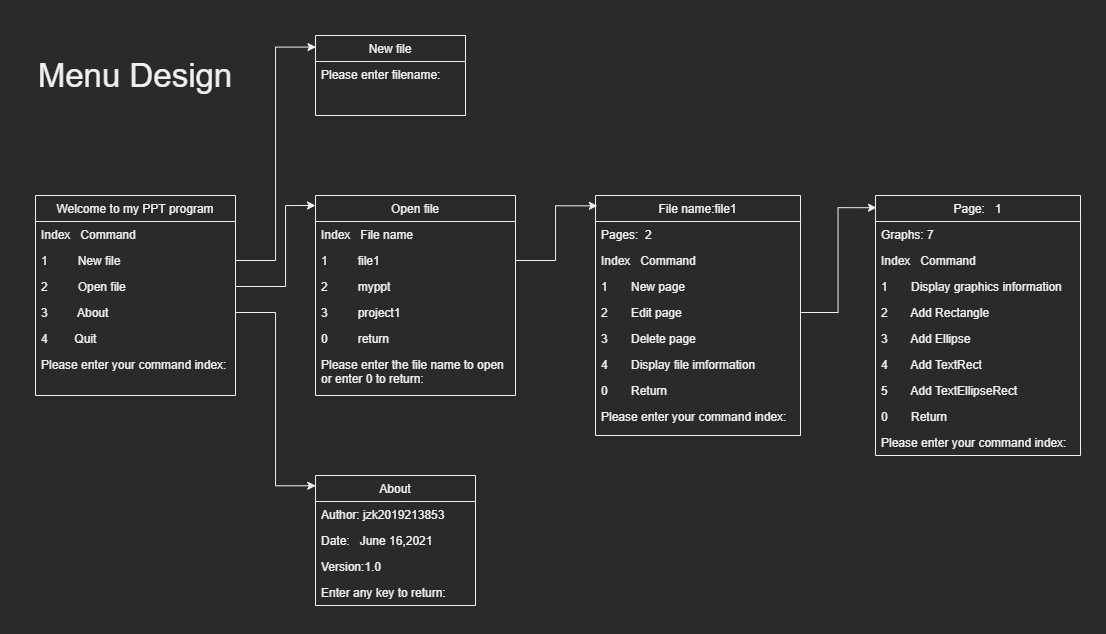

The diagram above was exported from draw.io. Its source (the exported page's mxGraphModel, read from the mxfile embedded in the PNG):
<mxGraphModel dx="1673" dy="967" grid="0" gridSize="10" guides="1" tooltips="1" connect="1" arrows="1" fold="1" page="1" pageScale="1" pageWidth="850" pageHeight="1100" math="0" shadow="0" extFonts="Permanent Marker^https://fonts.googleapis.com/css?family=Permanent+Marker">
  <root>
    <mxCell id="0" />
    <mxCell id="1" parent="0" />
    <mxCell id="l8SYyLU8kXRfEGyidumW-1" value="Welcome to my PPT program" style="swimlane;fontStyle=0;align=center;verticalAlign=top;childLayout=stackLayout;horizontal=1;startSize=26;horizontalStack=0;resizeParent=1;resizeLast=0;collapsible=1;marginBottom=0;rounded=0;shadow=0;strokeWidth=1;" parent="1" vertex="1">
      <mxGeometry x="160" y="240" width="200" height="200" as="geometry">
        <mxRectangle x="200" y="240" width="170" height="26" as="alternateBounds" />
      </mxGeometry>
    </mxCell>
    <mxCell id="oG0_EoiKiU8y4A1qP2aK-2" value="Index   Command" style="text;align=left;verticalAlign=top;spacingLeft=4;spacingRight=4;overflow=hidden;rotatable=0;points=[[0,0.5],[1,0.5]];portConstraint=eastwest;" vertex="1" parent="l8SYyLU8kXRfEGyidumW-1">
      <mxGeometry y="26" width="200" height="26" as="geometry" />
    </mxCell>
    <mxCell id="l8SYyLU8kXRfEGyidumW-2" value="1         New file" style="text;align=left;verticalAlign=top;spacingLeft=4;spacingRight=4;overflow=hidden;rotatable=0;points=[[0,0.5],[1,0.5]];portConstraint=eastwest;" parent="l8SYyLU8kXRfEGyidumW-1" vertex="1">
      <mxGeometry y="52" width="200" height="26" as="geometry" />
    </mxCell>
    <mxCell id="l8SYyLU8kXRfEGyidumW-3" value="2         Open file" style="text;align=left;verticalAlign=top;spacingLeft=4;spacingRight=4;overflow=hidden;rotatable=0;points=[[0,0.5],[1,0.5]];portConstraint=eastwest;" parent="l8SYyLU8kXRfEGyidumW-1" vertex="1">
      <mxGeometry y="78" width="200" height="26" as="geometry" />
    </mxCell>
    <mxCell id="l8SYyLU8kXRfEGyidumW-4" value="3         About" style="text;align=left;verticalAlign=top;spacingLeft=4;spacingRight=4;overflow=hidden;rotatable=0;points=[[0,0.5],[1,0.5]];portConstraint=eastwest;" parent="l8SYyLU8kXRfEGyidumW-1" vertex="1">
      <mxGeometry y="104" width="200" height="26" as="geometry" />
    </mxCell>
    <mxCell id="l8SYyLU8kXRfEGyidumW-16" value="4        Quit" style="text;align=left;verticalAlign=top;spacingLeft=4;spacingRight=4;overflow=hidden;rotatable=0;points=[[0,0.5],[1,0.5]];portConstraint=eastwest;" parent="l8SYyLU8kXRfEGyidumW-1" vertex="1">
      <mxGeometry y="130" width="200" height="26" as="geometry" />
    </mxCell>
    <mxCell id="oG0_EoiKiU8y4A1qP2aK-1" value="Please enter your command index:" style="text;align=left;verticalAlign=top;spacingLeft=4;spacingRight=4;overflow=hidden;rotatable=0;points=[[0,0.5],[1,0.5]];portConstraint=eastwest;" vertex="1" parent="l8SYyLU8kXRfEGyidumW-1">
      <mxGeometry y="156" width="200" height="26" as="geometry" />
    </mxCell>
    <mxCell id="l8SYyLU8kXRfEGyidumW-26" value="Open file" style="swimlane;fontStyle=0;align=center;verticalAlign=top;childLayout=stackLayout;horizontal=1;startSize=26;horizontalStack=0;resizeParent=1;resizeLast=0;collapsible=1;marginBottom=0;rounded=0;shadow=0;strokeWidth=1;" parent="1" vertex="1">
      <mxGeometry x="440" y="240" width="200" height="200" as="geometry">
        <mxRectangle x="600" y="110" width="170" height="26" as="alternateBounds" />
      </mxGeometry>
    </mxCell>
    <mxCell id="oG0_EoiKiU8y4A1qP2aK-3" value="Index   File name" style="text;align=left;verticalAlign=top;spacingLeft=4;spacingRight=4;overflow=hidden;rotatable=0;points=[[0,0.5],[1,0.5]];portConstraint=eastwest;" vertex="1" parent="l8SYyLU8kXRfEGyidumW-26">
      <mxGeometry y="26" width="200" height="26" as="geometry" />
    </mxCell>
    <mxCell id="l8SYyLU8kXRfEGyidumW-27" value="1         file1" style="text;align=left;verticalAlign=top;spacingLeft=4;spacingRight=4;overflow=hidden;rotatable=0;points=[[0,0.5],[1,0.5]];portConstraint=eastwest;" parent="l8SYyLU8kXRfEGyidumW-26" vertex="1">
      <mxGeometry y="52" width="200" height="26" as="geometry" />
    </mxCell>
    <mxCell id="l8SYyLU8kXRfEGyidumW-28" value="2         myppt" style="text;align=left;verticalAlign=top;spacingLeft=4;spacingRight=4;overflow=hidden;rotatable=0;points=[[0,0.5],[1,0.5]];portConstraint=eastwest;" parent="l8SYyLU8kXRfEGyidumW-26" vertex="1">
      <mxGeometry y="78" width="200" height="26" as="geometry" />
    </mxCell>
    <mxCell id="l8SYyLU8kXRfEGyidumW-29" value="3         project1" style="text;align=left;verticalAlign=top;spacingLeft=4;spacingRight=4;overflow=hidden;rotatable=0;points=[[0,0.5],[1,0.5]];portConstraint=eastwest;" parent="l8SYyLU8kXRfEGyidumW-26" vertex="1">
      <mxGeometry y="104" width="200" height="26" as="geometry" />
    </mxCell>
    <mxCell id="l8SYyLU8kXRfEGyidumW-31" value="0         return " style="text;align=left;verticalAlign=top;spacingLeft=4;spacingRight=4;overflow=hidden;rotatable=0;points=[[0,0.5],[1,0.5]];portConstraint=eastwest;" parent="l8SYyLU8kXRfEGyidumW-26" vertex="1">
      <mxGeometry y="130" width="200" height="26" as="geometry" />
    </mxCell>
    <mxCell id="l8SYyLU8kXRfEGyidumW-30" value="Please enter the file name to open &#10;or enter 0 to return:" style="text;align=left;verticalAlign=top;spacingLeft=4;spacingRight=4;overflow=hidden;rotatable=0;points=[[0,0.5],[1,0.5]];portConstraint=eastwest;" parent="l8SYyLU8kXRfEGyidumW-26" vertex="1">
      <mxGeometry y="156" width="200" height="37" as="geometry" />
    </mxCell>
    <mxCell id="l8SYyLU8kXRfEGyidumW-22" value="File name:file1" style="swimlane;fontStyle=0;align=center;verticalAlign=top;childLayout=stackLayout;horizontal=1;startSize=26;horizontalStack=0;resizeParent=1;resizeLast=0;collapsible=1;marginBottom=0;rounded=0;shadow=0;strokeWidth=1;" parent="1" vertex="1">
      <mxGeometry x="720" y="240" width="205" height="240" as="geometry">
        <mxRectangle x="600" y="110" width="170" height="26" as="alternateBounds" />
      </mxGeometry>
    </mxCell>
    <mxCell id="oG0_EoiKiU8y4A1qP2aK-4" value="Pages:  2" style="text;align=left;verticalAlign=top;spacingLeft=4;spacingRight=4;overflow=hidden;rotatable=0;points=[[0,0.5],[1,0.5]];portConstraint=eastwest;" vertex="1" parent="l8SYyLU8kXRfEGyidumW-22">
      <mxGeometry y="26" width="205" height="26" as="geometry" />
    </mxCell>
    <mxCell id="oG0_EoiKiU8y4A1qP2aK-5" value="Index   Command" style="text;align=left;verticalAlign=top;spacingLeft=4;spacingRight=4;overflow=hidden;rotatable=0;points=[[0,0.5],[1,0.5]];portConstraint=eastwest;" vertex="1" parent="l8SYyLU8kXRfEGyidumW-22">
      <mxGeometry y="52" width="205" height="26" as="geometry" />
    </mxCell>
    <mxCell id="l8SYyLU8kXRfEGyidumW-23" value="1       New page" style="text;align=left;verticalAlign=top;spacingLeft=4;spacingRight=4;overflow=hidden;rotatable=0;points=[[0,0.5],[1,0.5]];portConstraint=eastwest;" parent="l8SYyLU8kXRfEGyidumW-22" vertex="1">
      <mxGeometry y="78" width="205" height="26" as="geometry" />
    </mxCell>
    <mxCell id="l8SYyLU8kXRfEGyidumW-24" value="2       Edit page" style="text;align=left;verticalAlign=top;spacingLeft=4;spacingRight=4;overflow=hidden;rotatable=0;points=[[0,0.5],[1,0.5]];portConstraint=eastwest;" parent="l8SYyLU8kXRfEGyidumW-22" vertex="1">
      <mxGeometry y="104" width="205" height="26" as="geometry" />
    </mxCell>
    <mxCell id="l8SYyLU8kXRfEGyidumW-25" value="3       Delete page" style="text;align=left;verticalAlign=top;spacingLeft=4;spacingRight=4;overflow=hidden;rotatable=0;points=[[0,0.5],[1,0.5]];portConstraint=eastwest;" parent="l8SYyLU8kXRfEGyidumW-22" vertex="1">
      <mxGeometry y="130" width="205" height="26" as="geometry" />
    </mxCell>
    <mxCell id="oG0_EoiKiU8y4A1qP2aK-6" value="4       Display file imformation" style="text;align=left;verticalAlign=top;spacingLeft=4;spacingRight=4;overflow=hidden;rotatable=0;points=[[0,0.5],[1,0.5]];portConstraint=eastwest;" vertex="1" parent="l8SYyLU8kXRfEGyidumW-22">
      <mxGeometry y="156" width="205" height="26" as="geometry" />
    </mxCell>
    <mxCell id="oG0_EoiKiU8y4A1qP2aK-7" value="0       Return" style="text;align=left;verticalAlign=top;spacingLeft=4;spacingRight=4;overflow=hidden;rotatable=0;points=[[0,0.5],[1,0.5]];portConstraint=eastwest;" vertex="1" parent="l8SYyLU8kXRfEGyidumW-22">
      <mxGeometry y="182" width="205" height="26" as="geometry" />
    </mxCell>
    <mxCell id="oG0_EoiKiU8y4A1qP2aK-8" value="Please enter your command index:" style="text;align=left;verticalAlign=top;spacingLeft=4;spacingRight=4;overflow=hidden;rotatable=0;points=[[0,0.5],[1,0.5]];portConstraint=eastwest;" vertex="1" parent="l8SYyLU8kXRfEGyidumW-22">
      <mxGeometry y="208" width="205" height="26" as="geometry" />
    </mxCell>
    <mxCell id="oG0_EoiKiU8y4A1qP2aK-9" value="Page:   1" style="swimlane;fontStyle=0;align=center;verticalAlign=top;childLayout=stackLayout;horizontal=1;startSize=26;horizontalStack=0;resizeParent=1;resizeLast=0;collapsible=1;marginBottom=0;rounded=0;shadow=0;strokeWidth=1;" vertex="1" parent="1">
      <mxGeometry x="1000" y="240" width="205" height="260" as="geometry">
        <mxRectangle x="600" y="110" width="170" height="26" as="alternateBounds" />
      </mxGeometry>
    </mxCell>
    <mxCell id="oG0_EoiKiU8y4A1qP2aK-10" value="Graphs: 7" style="text;align=left;verticalAlign=top;spacingLeft=4;spacingRight=4;overflow=hidden;rotatable=0;points=[[0,0.5],[1,0.5]];portConstraint=eastwest;" vertex="1" parent="oG0_EoiKiU8y4A1qP2aK-9">
      <mxGeometry y="26" width="205" height="26" as="geometry" />
    </mxCell>
    <mxCell id="oG0_EoiKiU8y4A1qP2aK-11" value="Index   Command" style="text;align=left;verticalAlign=top;spacingLeft=4;spacingRight=4;overflow=hidden;rotatable=0;points=[[0,0.5],[1,0.5]];portConstraint=eastwest;" vertex="1" parent="oG0_EoiKiU8y4A1qP2aK-9">
      <mxGeometry y="52" width="205" height="26" as="geometry" />
    </mxCell>
    <mxCell id="oG0_EoiKiU8y4A1qP2aK-12" value="1       Display graphics information" style="text;align=left;verticalAlign=top;spacingLeft=4;spacingRight=4;overflow=hidden;rotatable=0;points=[[0,0.5],[1,0.5]];portConstraint=eastwest;" vertex="1" parent="oG0_EoiKiU8y4A1qP2aK-9">
      <mxGeometry y="78" width="205" height="26" as="geometry" />
    </mxCell>
    <mxCell id="oG0_EoiKiU8y4A1qP2aK-13" value="2       Add Rectangle" style="text;align=left;verticalAlign=top;spacingLeft=4;spacingRight=4;overflow=hidden;rotatable=0;points=[[0,0.5],[1,0.5]];portConstraint=eastwest;" vertex="1" parent="oG0_EoiKiU8y4A1qP2aK-9">
      <mxGeometry y="104" width="205" height="26" as="geometry" />
    </mxCell>
    <mxCell id="oG0_EoiKiU8y4A1qP2aK-14" value="3       Add Ellipse" style="text;align=left;verticalAlign=top;spacingLeft=4;spacingRight=4;overflow=hidden;rotatable=0;points=[[0,0.5],[1,0.5]];portConstraint=eastwest;" vertex="1" parent="oG0_EoiKiU8y4A1qP2aK-9">
      <mxGeometry y="130" width="205" height="26" as="geometry" />
    </mxCell>
    <mxCell id="oG0_EoiKiU8y4A1qP2aK-15" value="4       Add TextRect" style="text;align=left;verticalAlign=top;spacingLeft=4;spacingRight=4;overflow=hidden;rotatable=0;points=[[0,0.5],[1,0.5]];portConstraint=eastwest;" vertex="1" parent="oG0_EoiKiU8y4A1qP2aK-9">
      <mxGeometry y="156" width="205" height="26" as="geometry" />
    </mxCell>
    <mxCell id="oG0_EoiKiU8y4A1qP2aK-16" value="5       Add TextEllipseRect" style="text;align=left;verticalAlign=top;spacingLeft=4;spacingRight=4;overflow=hidden;rotatable=0;points=[[0,0.5],[1,0.5]];portConstraint=eastwest;" vertex="1" parent="oG0_EoiKiU8y4A1qP2aK-9">
      <mxGeometry y="182" width="205" height="26" as="geometry" />
    </mxCell>
    <mxCell id="oG0_EoiKiU8y4A1qP2aK-18" value="0       Return" style="text;align=left;verticalAlign=top;spacingLeft=4;spacingRight=4;overflow=hidden;rotatable=0;points=[[0,0.5],[1,0.5]];portConstraint=eastwest;" vertex="1" parent="oG0_EoiKiU8y4A1qP2aK-9">
      <mxGeometry y="208" width="205" height="26" as="geometry" />
    </mxCell>
    <mxCell id="oG0_EoiKiU8y4A1qP2aK-17" value="Please enter your command index:" style="text;align=left;verticalAlign=top;spacingLeft=4;spacingRight=4;overflow=hidden;rotatable=0;points=[[0,0.5],[1,0.5]];portConstraint=eastwest;" vertex="1" parent="oG0_EoiKiU8y4A1qP2aK-9">
      <mxGeometry y="234" width="205" height="26" as="geometry" />
    </mxCell>
    <mxCell id="oG0_EoiKiU8y4A1qP2aK-24" value="New file" style="swimlane;fontStyle=0;align=center;verticalAlign=top;childLayout=stackLayout;horizontal=1;startSize=26;horizontalStack=0;resizeParent=1;resizeLast=0;collapsible=1;marginBottom=0;rounded=0;shadow=0;strokeWidth=1;" vertex="1" parent="1">
      <mxGeometry x="440" y="80" width="150" height="80" as="geometry">
        <mxRectangle x="480" y="345" width="170" height="26" as="alternateBounds" />
      </mxGeometry>
    </mxCell>
    <mxCell id="oG0_EoiKiU8y4A1qP2aK-25" value="Please enter filename:" style="text;align=left;verticalAlign=top;spacingLeft=4;spacingRight=4;overflow=hidden;rotatable=0;points=[[0,0.5],[1,0.5]];portConstraint=eastwest;" vertex="1" parent="oG0_EoiKiU8y4A1qP2aK-24">
      <mxGeometry y="26" width="150" height="26" as="geometry" />
    </mxCell>
    <mxCell id="l8SYyLU8kXRfEGyidumW-17" value="About" style="swimlane;fontStyle=0;align=center;verticalAlign=top;childLayout=stackLayout;horizontal=1;startSize=26;horizontalStack=0;resizeParent=1;resizeLast=0;collapsible=1;marginBottom=0;rounded=0;shadow=0;strokeWidth=1;" parent="1" vertex="1">
      <mxGeometry x="440" y="520" width="160" height="130" as="geometry">
        <mxRectangle x="480" y="345" width="170" height="26" as="alternateBounds" />
      </mxGeometry>
    </mxCell>
    <mxCell id="l8SYyLU8kXRfEGyidumW-18" value="Author: jzk2019213853" style="text;align=left;verticalAlign=top;spacingLeft=4;spacingRight=4;overflow=hidden;rotatable=0;points=[[0,0.5],[1,0.5]];portConstraint=eastwest;" parent="l8SYyLU8kXRfEGyidumW-17" vertex="1">
      <mxGeometry y="26" width="160" height="26" as="geometry" />
    </mxCell>
    <mxCell id="oG0_EoiKiU8y4A1qP2aK-20" value="Date:   June 16,2021" style="text;align=left;verticalAlign=top;spacingLeft=4;spacingRight=4;overflow=hidden;rotatable=0;points=[[0,0.5],[1,0.5]];portConstraint=eastwest;" vertex="1" parent="l8SYyLU8kXRfEGyidumW-17">
      <mxGeometry y="52" width="160" height="26" as="geometry" />
    </mxCell>
    <mxCell id="oG0_EoiKiU8y4A1qP2aK-21" value="Version:1.0" style="text;align=left;verticalAlign=top;spacingLeft=4;spacingRight=4;overflow=hidden;rotatable=0;points=[[0,0.5],[1,0.5]];portConstraint=eastwest;" vertex="1" parent="l8SYyLU8kXRfEGyidumW-17">
      <mxGeometry y="78" width="160" height="26" as="geometry" />
    </mxCell>
    <mxCell id="oG0_EoiKiU8y4A1qP2aK-22" value="Enter any key to return:" style="text;align=left;verticalAlign=top;spacingLeft=4;spacingRight=4;overflow=hidden;rotatable=0;points=[[0,0.5],[1,0.5]];portConstraint=eastwest;" vertex="1" parent="l8SYyLU8kXRfEGyidumW-17">
      <mxGeometry y="104" width="160" height="26" as="geometry" />
    </mxCell>
    <mxCell id="oG0_EoiKiU8y4A1qP2aK-30" style="edgeStyle=orthogonalEdgeStyle;rounded=0;orthogonalLoop=1;jettySize=auto;html=1;entryX=0.003;entryY=0.145;entryDx=0;entryDy=0;entryPerimeter=0;" edge="1" parent="1" source="l8SYyLU8kXRfEGyidumW-2" target="oG0_EoiKiU8y4A1qP2aK-24">
      <mxGeometry relative="1" as="geometry" />
    </mxCell>
    <mxCell id="oG0_EoiKiU8y4A1qP2aK-31" style="edgeStyle=orthogonalEdgeStyle;rounded=0;orthogonalLoop=1;jettySize=auto;html=1;entryX=0;entryY=0.05;entryDx=0;entryDy=0;entryPerimeter=0;" edge="1" parent="1" source="l8SYyLU8kXRfEGyidumW-3" target="l8SYyLU8kXRfEGyidumW-26">
      <mxGeometry relative="1" as="geometry">
        <Array as="points">
          <mxPoint x="410" y="331" />
          <mxPoint x="410" y="250" />
        </Array>
      </mxGeometry>
    </mxCell>
    <mxCell id="oG0_EoiKiU8y4A1qP2aK-32" style="edgeStyle=orthogonalEdgeStyle;rounded=0;orthogonalLoop=1;jettySize=auto;html=1;entryX=0.002;entryY=0.079;entryDx=0;entryDy=0;entryPerimeter=0;" edge="1" parent="1" source="l8SYyLU8kXRfEGyidumW-4" target="l8SYyLU8kXRfEGyidumW-17">
      <mxGeometry relative="1" as="geometry" />
    </mxCell>
    <mxCell id="oG0_EoiKiU8y4A1qP2aK-34" style="edgeStyle=orthogonalEdgeStyle;rounded=0;orthogonalLoop=1;jettySize=auto;html=1;entryX=0.009;entryY=0.043;entryDx=0;entryDy=0;entryPerimeter=0;" edge="1" parent="1" source="l8SYyLU8kXRfEGyidumW-27" target="l8SYyLU8kXRfEGyidumW-22">
      <mxGeometry relative="1" as="geometry" />
    </mxCell>
    <mxCell id="oG0_EoiKiU8y4A1qP2aK-35" style="edgeStyle=orthogonalEdgeStyle;rounded=0;orthogonalLoop=1;jettySize=auto;html=1;entryX=0.005;entryY=0.047;entryDx=0;entryDy=0;entryPerimeter=0;" edge="1" parent="1" source="l8SYyLU8kXRfEGyidumW-24" target="oG0_EoiKiU8y4A1qP2aK-9">
      <mxGeometry relative="1" as="geometry" />
    </mxCell>
    <mxCell id="oG0_EoiKiU8y4A1qP2aK-36" value="&lt;font style=&quot;font-size: 33px&quot;&gt;Menu Design&lt;/font&gt;" style="text;html=1;strokeColor=none;fillColor=none;align=center;verticalAlign=middle;whiteSpace=wrap;rounded=0;" vertex="1" parent="1">
      <mxGeometry x="160" y="80" width="200" height="80" as="geometry" />
    </mxCell>
  </root>
</mxGraphModel>